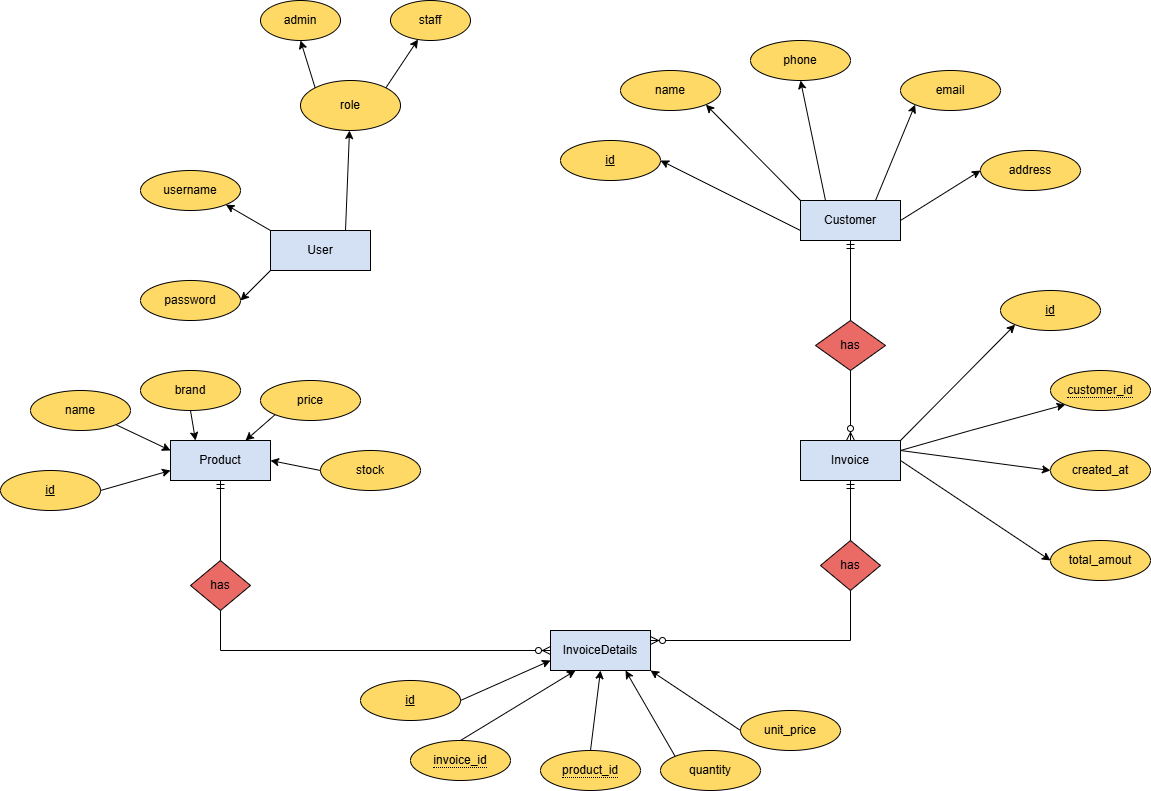

The diagram above was exported from draw.io. Its source (the exported page's mxGraphModel, read from the mxfile embedded in the PNG):
<mxGraphModel dx="2131" dy="1662" grid="1" gridSize="10" guides="1" tooltips="1" connect="1" arrows="1" fold="1" page="1" pageScale="1" pageWidth="850" pageHeight="1100" math="0" shadow="0">
  <root>
    <mxCell id="0" />
    <mxCell id="1" parent="0" />
    <mxCell id="a_FclK2gWN3WmjggqAaB-96" parent="1" style="whiteSpace=wrap;html=1;align=center;fillColor=#D4E1F5;" value="User" vertex="1">
      <mxGeometry height="40" width="100" x="220" y="60" as="geometry" />
    </mxCell>
    <mxCell id="a_FclK2gWN3WmjggqAaB-97" parent="1" style="ellipse;whiteSpace=wrap;html=1;align=center;fillColor=#FFD966;" value="username" vertex="1">
      <mxGeometry height="40" width="100" x="90" as="geometry" />
    </mxCell>
    <mxCell id="a_FclK2gWN3WmjggqAaB-98" parent="1" style="ellipse;whiteSpace=wrap;html=1;align=center;fillColor=#FFD966;" value="password" vertex="1">
      <mxGeometry height="40" width="100" x="90" y="110" as="geometry" />
    </mxCell>
    <mxCell id="a_FclK2gWN3WmjggqAaB-99" edge="1" parent="1" source="a_FclK2gWN3WmjggqAaB-96" style="endArrow=classic;html=1;rounded=0;entryX=1;entryY=1;entryDx=0;entryDy=0;exitX=0;exitY=0;exitDx=0;exitDy=0;" target="a_FclK2gWN3WmjggqAaB-97" value="">
      <mxGeometry height="50" relative="1" width="50" as="geometry">
        <mxPoint x="460" y="180" as="sourcePoint" />
        <mxPoint x="510" y="130" as="targetPoint" />
      </mxGeometry>
    </mxCell>
    <mxCell id="a_FclK2gWN3WmjggqAaB-100" edge="1" parent="1" source="a_FclK2gWN3WmjggqAaB-96" style="endArrow=classic;html=1;rounded=0;entryX=1;entryY=0.5;entryDx=0;entryDy=0;exitX=0;exitY=1;exitDx=0;exitDy=0;" target="a_FclK2gWN3WmjggqAaB-98" value="">
      <mxGeometry height="50" relative="1" width="50" as="geometry">
        <mxPoint x="254.64" y="165.86" as="sourcePoint" />
        <mxPoint x="209.64" y="139.86" as="targetPoint" />
      </mxGeometry>
    </mxCell>
    <mxCell id="a_FclK2gWN3WmjggqAaB-101" parent="1" style="whiteSpace=wrap;html=1;align=center;fillColor=#D4E1F5;" value="Customer" vertex="1">
      <mxGeometry height="40" width="100" x="750" y="30" as="geometry" />
    </mxCell>
    <mxCell id="a_FclK2gWN3WmjggqAaB-102" parent="1" style="ellipse;whiteSpace=wrap;html=1;align=center;fillColor=#FFD966;" value="&lt;u&gt;id&lt;/u&gt;" vertex="1">
      <mxGeometry height="40" width="100" x="510" y="-30" as="geometry" />
    </mxCell>
    <mxCell id="a_FclK2gWN3WmjggqAaB-103" parent="1" style="ellipse;whiteSpace=wrap;html=1;align=center;fillColor=#FFD966;" value="name" vertex="1">
      <mxGeometry height="40" width="100" x="570" y="-100" as="geometry" />
    </mxCell>
    <mxCell id="a_FclK2gWN3WmjggqAaB-104" parent="1" style="ellipse;whiteSpace=wrap;html=1;align=center;fillColor=#FFD966;" value="phone" vertex="1">
      <mxGeometry height="40" width="100" x="700" y="-130" as="geometry" />
    </mxCell>
    <mxCell id="a_FclK2gWN3WmjggqAaB-105" parent="1" style="ellipse;whiteSpace=wrap;html=1;align=center;fillColor=#FFD966;" value="email" vertex="1">
      <mxGeometry height="40" width="100" x="850" y="-100" as="geometry" />
    </mxCell>
    <mxCell id="a_FclK2gWN3WmjggqAaB-106" parent="1" style="ellipse;whiteSpace=wrap;html=1;align=center;fillColor=#FFD966;" value="address" vertex="1">
      <mxGeometry height="40" width="100" x="930" y="-20" as="geometry" />
    </mxCell>
    <mxCell id="a_FclK2gWN3WmjggqAaB-107" edge="1" parent="1" source="a_FclK2gWN3WmjggqAaB-101" style="endArrow=classic;html=1;rounded=0;exitX=0;exitY=0.75;exitDx=0;exitDy=0;entryX=1;entryY=0.5;entryDx=0;entryDy=0;" target="a_FclK2gWN3WmjggqAaB-102" value="">
      <mxGeometry height="50" relative="1" width="50" as="geometry">
        <mxPoint x="460" y="180" as="sourcePoint" />
        <mxPoint x="510" y="130" as="targetPoint" />
      </mxGeometry>
    </mxCell>
    <mxCell id="a_FclK2gWN3WmjggqAaB-108" edge="1" parent="1" source="a_FclK2gWN3WmjggqAaB-101" style="endArrow=classic;html=1;rounded=0;exitX=0;exitY=0;exitDx=0;exitDy=0;entryX=1;entryY=1;entryDx=0;entryDy=0;" target="a_FclK2gWN3WmjggqAaB-103" value="">
      <mxGeometry height="50" relative="1" width="50" as="geometry">
        <mxPoint x="580" y="50" as="sourcePoint" />
        <mxPoint x="540" y="40" as="targetPoint" />
      </mxGeometry>
    </mxCell>
    <mxCell id="a_FclK2gWN3WmjggqAaB-109" edge="1" parent="1" source="a_FclK2gWN3WmjggqAaB-101" style="endArrow=classic;html=1;rounded=0;exitX=0.25;exitY=0;exitDx=0;exitDy=0;entryX=0.5;entryY=1;entryDx=0;entryDy=0;" target="a_FclK2gWN3WmjggqAaB-104" value="">
      <mxGeometry height="50" relative="1" width="50" as="geometry">
        <mxPoint x="624.64" y="60" as="sourcePoint" />
        <mxPoint x="579.64" y="34" as="targetPoint" />
      </mxGeometry>
    </mxCell>
    <mxCell id="a_FclK2gWN3WmjggqAaB-110" edge="1" parent="1" source="a_FclK2gWN3WmjggqAaB-101" style="endArrow=classic;html=1;rounded=0;exitX=0.75;exitY=0;exitDx=0;exitDy=0;entryX=0;entryY=1;entryDx=0;entryDy=0;" target="a_FclK2gWN3WmjggqAaB-105" value="">
      <mxGeometry height="50" relative="1" width="50" as="geometry">
        <mxPoint x="655" y="70" as="sourcePoint" />
        <mxPoint x="650" y="10" as="targetPoint" />
      </mxGeometry>
    </mxCell>
    <mxCell id="a_FclK2gWN3WmjggqAaB-111" edge="1" parent="1" source="a_FclK2gWN3WmjggqAaB-101" style="endArrow=classic;html=1;rounded=0;exitX=1;exitY=0.5;exitDx=0;exitDy=0;entryX=0;entryY=0.5;entryDx=0;entryDy=0;" target="a_FclK2gWN3WmjggqAaB-106" value="">
      <mxGeometry height="50" relative="1" width="50" as="geometry">
        <mxPoint x="690" y="95.86" as="sourcePoint" />
        <mxPoint x="740" y="39.86" as="targetPoint" />
      </mxGeometry>
    </mxCell>
    <mxCell id="a_FclK2gWN3WmjggqAaB-112" parent="1" style="whiteSpace=wrap;html=1;align=center;fillColor=#D4E1F5;" value="Invoice" vertex="1">
      <mxGeometry height="40" width="100" x="750" y="270" as="geometry" />
    </mxCell>
    <mxCell id="a_FclK2gWN3WmjggqAaB-113" parent="1" style="ellipse;whiteSpace=wrap;html=1;align=center;fontStyle=4;fillColor=#FFD966;" value="id" vertex="1">
      <mxGeometry height="40" width="100" x="950" y="120" as="geometry" />
    </mxCell>
    <mxCell id="a_FclK2gWN3WmjggqAaB-115" parent="1" style="ellipse;whiteSpace=wrap;html=1;align=center;fillColor=#FFD966;" value="created_at" vertex="1">
      <mxGeometry height="40" width="100" x="1000" y="280" as="geometry" />
    </mxCell>
    <mxCell id="a_FclK2gWN3WmjggqAaB-116" parent="1" style="ellipse;whiteSpace=wrap;html=1;align=center;fillColor=#FFD966;" value="total_amout" vertex="1">
      <mxGeometry height="40" width="100" x="1000" y="370" as="geometry" />
    </mxCell>
    <mxCell id="a_FclK2gWN3WmjggqAaB-117" parent="1" style="ellipse;whiteSpace=wrap;html=1;align=center;fillColor=#FFD966;" value="&lt;span style=&quot;border-bottom: 1px dotted&quot;&gt;customer_id&lt;/span&gt;" vertex="1">
      <mxGeometry height="40" width="100" x="1000" y="200" as="geometry" />
    </mxCell>
    <mxCell id="a_FclK2gWN3WmjggqAaB-118" edge="1" parent="1" source="a_FclK2gWN3WmjggqAaB-112" style="endArrow=classic;html=1;rounded=0;exitX=1;exitY=0;exitDx=0;exitDy=0;entryX=0;entryY=1;entryDx=0;entryDy=0;" target="a_FclK2gWN3WmjggqAaB-113" value="">
      <mxGeometry height="50" relative="1" width="50" as="geometry">
        <mxPoint x="580" y="180" as="sourcePoint" />
        <mxPoint x="630" y="130" as="targetPoint" />
      </mxGeometry>
    </mxCell>
    <mxCell id="a_FclK2gWN3WmjggqAaB-119" edge="1" parent="1" source="a_FclK2gWN3WmjggqAaB-112" style="endArrow=classic;html=1;rounded=0;exitX=1;exitY=0.25;exitDx=0;exitDy=0;entryX=0;entryY=1;entryDx=0;entryDy=0;" target="a_FclK2gWN3WmjggqAaB-117" value="">
      <mxGeometry height="50" relative="1" width="50" as="geometry">
        <Array as="points">
          <mxPoint x="920" y="260" />
        </Array>
        <mxPoint x="580" y="180" as="sourcePoint" />
        <mxPoint x="630" y="130" as="targetPoint" />
      </mxGeometry>
    </mxCell>
    <mxCell id="a_FclK2gWN3WmjggqAaB-120" edge="1" parent="1" source="a_FclK2gWN3WmjggqAaB-112" style="endArrow=classic;html=1;rounded=0;exitX=1;exitY=0.25;exitDx=0;exitDy=0;entryX=0;entryY=0.5;entryDx=0;entryDy=0;" target="a_FclK2gWN3WmjggqAaB-115" value="">
      <mxGeometry height="50" relative="1" width="50" as="geometry">
        <mxPoint x="890" y="240" as="sourcePoint" />
        <mxPoint x="880" y="200" as="targetPoint" />
      </mxGeometry>
    </mxCell>
    <mxCell id="a_FclK2gWN3WmjggqAaB-121" edge="1" parent="1" source="a_FclK2gWN3WmjggqAaB-112" style="endArrow=classic;html=1;rounded=0;exitX=1;exitY=0.5;exitDx=0;exitDy=0;entryX=0;entryY=0.5;entryDx=0;entryDy=0;" target="a_FclK2gWN3WmjggqAaB-116" value="">
      <mxGeometry height="50" relative="1" width="50" as="geometry">
        <mxPoint x="880" y="290" as="sourcePoint" />
        <mxPoint x="950" y="250" as="targetPoint" />
      </mxGeometry>
    </mxCell>
    <mxCell id="a_FclK2gWN3WmjggqAaB-122" parent="1" style="whiteSpace=wrap;html=1;align=center;fillColor=#D4E1F5;" value="Product" vertex="1">
      <mxGeometry height="40" width="100" x="120" y="270" as="geometry" />
    </mxCell>
    <mxCell id="a_FclK2gWN3WmjggqAaB-123" parent="1" style="ellipse;whiteSpace=wrap;html=1;align=center;fontStyle=4;fillColor=#FFD966;" value="id" vertex="1">
      <mxGeometry height="40" width="100" x="-50" y="300" as="geometry" />
    </mxCell>
    <mxCell id="a_FclK2gWN3WmjggqAaB-124" parent="1" style="ellipse;whiteSpace=wrap;html=1;align=center;fillColor=#FFD966;" value="name" vertex="1">
      <mxGeometry height="40" width="100" x="-20" y="220" as="geometry" />
    </mxCell>
    <mxCell id="a_FclK2gWN3WmjggqAaB-125" parent="1" style="ellipse;whiteSpace=wrap;html=1;align=center;fillColor=#FFD966;" value="brand" vertex="1">
      <mxGeometry height="40" width="100" x="90" y="200" as="geometry" />
    </mxCell>
    <mxCell id="a_FclK2gWN3WmjggqAaB-126" parent="1" style="ellipse;whiteSpace=wrap;html=1;align=center;fillColor=#FFD966;" value="price" vertex="1">
      <mxGeometry height="40" width="100" x="210" y="210" as="geometry" />
    </mxCell>
    <mxCell id="a_FclK2gWN3WmjggqAaB-127" parent="1" style="ellipse;whiteSpace=wrap;html=1;align=center;fillColor=#FFD966;" value="stock" vertex="1">
      <mxGeometry height="40" width="100" x="270" y="280" as="geometry" />
    </mxCell>
    <mxCell id="a_FclK2gWN3WmjggqAaB-129" edge="1" parent="1" source="a_FclK2gWN3WmjggqAaB-123" style="endArrow=classic;html=1;rounded=0;exitX=1;exitY=0.5;exitDx=0;exitDy=0;entryX=0;entryY=0.75;entryDx=0;entryDy=0;" target="a_FclK2gWN3WmjggqAaB-122" value="">
      <mxGeometry height="50" relative="1" width="50" as="geometry">
        <mxPoint x="520" y="290" as="sourcePoint" />
        <mxPoint x="570" y="240" as="targetPoint" />
      </mxGeometry>
    </mxCell>
    <mxCell id="a_FclK2gWN3WmjggqAaB-130" edge="1" parent="1" source="a_FclK2gWN3WmjggqAaB-124" style="endArrow=classic;html=1;rounded=0;exitX=1;exitY=1;exitDx=0;exitDy=0;entryX=0;entryY=0.25;entryDx=0;entryDy=0;" target="a_FclK2gWN3WmjggqAaB-122" value="">
      <mxGeometry height="50" relative="1" width="50" as="geometry">
        <mxPoint x="50" y="290" as="sourcePoint" />
        <mxPoint x="120" y="270" as="targetPoint" />
      </mxGeometry>
    </mxCell>
    <mxCell id="a_FclK2gWN3WmjggqAaB-131" edge="1" parent="1" source="a_FclK2gWN3WmjggqAaB-125" style="endArrow=classic;html=1;rounded=0;exitX=0.5;exitY=1;exitDx=0;exitDy=0;entryX=0.25;entryY=0;entryDx=0;entryDy=0;" target="a_FclK2gWN3WmjggqAaB-122" value="">
      <mxGeometry height="50" relative="1" width="50" as="geometry">
        <mxPoint x="79.64" y="234" as="sourcePoint" />
        <mxPoint x="134.64" y="260" as="targetPoint" />
      </mxGeometry>
    </mxCell>
    <mxCell id="a_FclK2gWN3WmjggqAaB-132" edge="1" parent="1" source="a_FclK2gWN3WmjggqAaB-126" style="endArrow=classic;html=1;rounded=0;exitX=0;exitY=1;exitDx=0;exitDy=0;entryX=0.75;entryY=0;entryDx=0;entryDy=0;" target="a_FclK2gWN3WmjggqAaB-122" value="">
      <mxGeometry height="50" relative="1" width="50" as="geometry">
        <mxPoint x="179.64" y="234" as="sourcePoint" />
        <mxPoint x="234.64" y="260" as="targetPoint" />
      </mxGeometry>
    </mxCell>
    <mxCell id="a_FclK2gWN3WmjggqAaB-133" edge="1" parent="1" source="a_FclK2gWN3WmjggqAaB-127" style="endArrow=classic;html=1;rounded=0;exitX=0;exitY=0.5;exitDx=0;exitDy=0;entryX=1;entryY=0.5;entryDx=0;entryDy=0;" target="a_FclK2gWN3WmjggqAaB-122" value="">
      <mxGeometry height="50" relative="1" width="50" as="geometry">
        <mxPoint x="232.32" y="329.86" as="sourcePoint" />
        <mxPoint x="287.32" y="355.86" as="targetPoint" />
      </mxGeometry>
    </mxCell>
    <mxCell id="a_FclK2gWN3WmjggqAaB-134" parent="1" style="shape=rhombus;perimeter=rhombusPerimeter;whiteSpace=wrap;html=1;align=center;fillColor=#EA6B66;" value="has" vertex="1">
      <mxGeometry height="50" width="70" x="765" y="150" as="geometry" />
    </mxCell>
    <mxCell id="a_FclK2gWN3WmjggqAaB-137" edge="1" parent="1" source="a_FclK2gWN3WmjggqAaB-134" style="fontSize=12;html=1;endArrow=ERmandOne;rounded=0;entryX=0.5;entryY=1;entryDx=0;entryDy=0;exitX=0.5;exitY=0;exitDx=0;exitDy=0;" target="a_FclK2gWN3WmjggqAaB-101" value="">
      <mxGeometry height="100" relative="1" width="100" as="geometry">
        <mxPoint x="620" y="420" as="sourcePoint" />
        <mxPoint x="720" y="320" as="targetPoint" />
      </mxGeometry>
    </mxCell>
    <mxCell id="a_FclK2gWN3WmjggqAaB-138" edge="1" parent="1" source="a_FclK2gWN3WmjggqAaB-134" style="fontSize=12;html=1;endArrow=ERzeroToMany;endFill=1;rounded=0;entryX=0.5;entryY=0;entryDx=0;entryDy=0;exitX=0.5;exitY=1;exitDx=0;exitDy=0;" target="a_FclK2gWN3WmjggqAaB-112" value="">
      <mxGeometry height="100" relative="1" width="100" as="geometry">
        <mxPoint x="500" y="310" as="sourcePoint" />
        <mxPoint x="600" y="210" as="targetPoint" />
      </mxGeometry>
    </mxCell>
    <mxCell id="a_FclK2gWN3WmjggqAaB-139" parent="1" style="whiteSpace=wrap;html=1;align=center;fillColor=#D4E1F5;" value="InvoiceDetails" vertex="1">
      <mxGeometry height="40" width="100" x="500" y="460" as="geometry" />
    </mxCell>
    <mxCell id="a_FclK2gWN3WmjggqAaB-140" parent="1" style="ellipse;whiteSpace=wrap;html=1;align=center;fontStyle=4;fillColor=#FFD966;" value="id" vertex="1">
      <mxGeometry height="40" width="100" x="310" y="510" as="geometry" />
    </mxCell>
    <mxCell id="a_FclK2gWN3WmjggqAaB-141" parent="1" style="ellipse;whiteSpace=wrap;html=1;align=center;fillColor=#FFD966;" value="&lt;span style=&quot;border-bottom: 1px dotted&quot;&gt;product_id&lt;/span&gt;" vertex="1">
      <mxGeometry height="40" width="100" x="490" y="580" as="geometry" />
    </mxCell>
    <mxCell id="a_FclK2gWN3WmjggqAaB-142" parent="1" style="ellipse;whiteSpace=wrap;html=1;align=center;fillColor=#FFD966;" value="&lt;span style=&quot;border-bottom: 1px dotted&quot;&gt;invoice_id&lt;/span&gt;" vertex="1">
      <mxGeometry height="40" width="100" x="360" y="570" as="geometry" />
    </mxCell>
    <mxCell id="a_FclK2gWN3WmjggqAaB-143" parent="1" style="ellipse;whiteSpace=wrap;html=1;align=center;fillColor=#FFD966;" value="unit_price" vertex="1">
      <mxGeometry height="40" width="100" x="690" y="540" as="geometry" />
    </mxCell>
    <mxCell id="a_FclK2gWN3WmjggqAaB-144" parent="1" style="ellipse;whiteSpace=wrap;html=1;align=center;fillColor=#FFD966;" value="quantity" vertex="1">
      <mxGeometry height="40" width="100" x="610" y="580" as="geometry" />
    </mxCell>
    <mxCell id="a_FclK2gWN3WmjggqAaB-145" edge="1" parent="1" source="a_FclK2gWN3WmjggqAaB-140" style="endArrow=classic;html=1;rounded=0;exitX=1;exitY=0.5;exitDx=0;exitDy=0;entryX=0;entryY=0.75;entryDx=0;entryDy=0;" target="a_FclK2gWN3WmjggqAaB-139" value="">
      <mxGeometry height="50" relative="1" width="50" as="geometry">
        <mxPoint x="520" y="420" as="sourcePoint" />
        <mxPoint x="570" y="370" as="targetPoint" />
      </mxGeometry>
    </mxCell>
    <mxCell id="a_FclK2gWN3WmjggqAaB-146" edge="1" parent="1" source="a_FclK2gWN3WmjggqAaB-142" style="endArrow=classic;html=1;rounded=0;exitX=0.5;exitY=0;exitDx=0;exitDy=0;entryX=0.25;entryY=1;entryDx=0;entryDy=0;" target="a_FclK2gWN3WmjggqAaB-139" value="">
      <mxGeometry height="50" relative="1" width="50" as="geometry">
        <mxPoint x="500" y="540" as="sourcePoint" />
        <mxPoint x="590" y="500" as="targetPoint" />
      </mxGeometry>
    </mxCell>
    <mxCell id="a_FclK2gWN3WmjggqAaB-147" edge="1" parent="1" source="a_FclK2gWN3WmjggqAaB-141" style="endArrow=classic;html=1;rounded=0;exitX=0.5;exitY=0;exitDx=0;exitDy=0;entryX=0.5;entryY=1;entryDx=0;entryDy=0;" target="a_FclK2gWN3WmjggqAaB-139" value="">
      <mxGeometry height="50" relative="1" width="50" as="geometry">
        <mxPoint x="525" y="560" as="sourcePoint" />
        <mxPoint x="575" y="510" as="targetPoint" />
      </mxGeometry>
    </mxCell>
    <mxCell id="a_FclK2gWN3WmjggqAaB-148" edge="1" parent="1" source="a_FclK2gWN3WmjggqAaB-144" style="endArrow=classic;html=1;rounded=0;exitX=0;exitY=0;exitDx=0;exitDy=0;entryX=0.75;entryY=1;entryDx=0;entryDy=0;" target="a_FclK2gWN3WmjggqAaB-139" value="">
      <mxGeometry height="50" relative="1" width="50" as="geometry">
        <mxPoint x="645" y="560" as="sourcePoint" />
        <mxPoint x="595" y="500" as="targetPoint" />
      </mxGeometry>
    </mxCell>
    <mxCell id="a_FclK2gWN3WmjggqAaB-149" edge="1" parent="1" source="a_FclK2gWN3WmjggqAaB-143" style="endArrow=classic;html=1;rounded=0;exitX=0;exitY=0.5;exitDx=0;exitDy=0;entryX=1;entryY=1;entryDx=0;entryDy=0;" target="a_FclK2gWN3WmjggqAaB-139" value="">
      <mxGeometry height="50" relative="1" width="50" as="geometry">
        <mxPoint x="690" y="520.14" as="sourcePoint" />
        <mxPoint x="610" y="474.14" as="targetPoint" />
      </mxGeometry>
    </mxCell>
    <mxCell id="a_FclK2gWN3WmjggqAaB-150" parent="1" style="shape=rhombus;perimeter=rhombusPerimeter;whiteSpace=wrap;html=1;align=center;fillColor=#EA6B66;" value="has" vertex="1">
      <mxGeometry height="50" width="60" x="770" y="370" as="geometry" />
    </mxCell>
    <mxCell id="a_FclK2gWN3WmjggqAaB-151" parent="1" style="shape=rhombus;perimeter=rhombusPerimeter;whiteSpace=wrap;html=1;align=center;fillColor=#EA6B66;" value="has" vertex="1">
      <mxGeometry height="50" width="60" x="140" y="390" as="geometry" />
    </mxCell>
    <mxCell id="a_FclK2gWN3WmjggqAaB-152" edge="1" parent="1" source="a_FclK2gWN3WmjggqAaB-151" style="fontSize=12;html=1;endArrow=ERzeroToMany;endFill=1;rounded=0;exitX=0.5;exitY=1;exitDx=0;exitDy=0;entryX=0;entryY=0.5;entryDx=0;entryDy=0;" target="a_FclK2gWN3WmjggqAaB-139" value="">
      <mxGeometry height="100" relative="1" width="100" as="geometry">
        <Array as="points">
          <mxPoint x="170" y="480" />
        </Array>
        <mxPoint x="100" y="600" as="sourcePoint" />
        <mxPoint x="200" y="500" as="targetPoint" />
      </mxGeometry>
    </mxCell>
    <mxCell id="a_FclK2gWN3WmjggqAaB-153" edge="1" parent="1" source="a_FclK2gWN3WmjggqAaB-150" style="fontSize=12;html=1;endArrow=ERzeroToMany;endFill=1;rounded=0;entryX=1;entryY=0.25;entryDx=0;entryDy=0;exitX=0.5;exitY=1;exitDx=0;exitDy=0;" target="a_FclK2gWN3WmjggqAaB-139" value="">
      <mxGeometry height="100" relative="1" width="100" as="geometry">
        <Array as="points">
          <mxPoint x="800" y="470" />
        </Array>
        <mxPoint x="810" y="560" as="sourcePoint" />
        <mxPoint x="910" y="460" as="targetPoint" />
      </mxGeometry>
    </mxCell>
    <mxCell id="a_FclK2gWN3WmjggqAaB-154" edge="1" parent="1" source="a_FclK2gWN3WmjggqAaB-151" style="fontSize=12;html=1;endArrow=ERmandOne;rounded=0;entryX=0.5;entryY=1;entryDx=0;entryDy=0;exitX=0.5;exitY=0;exitDx=0;exitDy=0;" target="a_FclK2gWN3WmjggqAaB-122" value="">
      <mxGeometry height="100" relative="1" width="100" as="geometry">
        <mxPoint x="290" y="450" as="sourcePoint" />
        <mxPoint x="290" y="370" as="targetPoint" />
      </mxGeometry>
    </mxCell>
    <mxCell id="a_FclK2gWN3WmjggqAaB-155" edge="1" parent="1" source="a_FclK2gWN3WmjggqAaB-150" style="fontSize=12;html=1;endArrow=ERmandOne;rounded=0;entryX=0.5;entryY=1;entryDx=0;entryDy=0;exitX=0.5;exitY=0;exitDx=0;exitDy=0;" target="a_FclK2gWN3WmjggqAaB-112" value="">
      <mxGeometry height="100" relative="1" width="100" as="geometry">
        <mxPoint x="840" y="400" as="sourcePoint" />
        <mxPoint x="840" y="320" as="targetPoint" />
      </mxGeometry>
    </mxCell>
    <mxCell id="GMe7Zb2Ao1xTgmjIcKcQ-1" edge="1" parent="1" source="a_FclK2gWN3WmjggqAaB-96" style="endArrow=classic;html=1;rounded=0;exitX=0.75;exitY=0;exitDx=0;exitDy=0;" target="GMe7Zb2Ao1xTgmjIcKcQ-2" value="">
      <mxGeometry height="50" relative="1" width="50" as="geometry">
        <mxPoint x="310" y="220" as="sourcePoint" />
        <mxPoint x="290" y="-10" as="targetPoint" />
      </mxGeometry>
    </mxCell>
    <mxCell id="GMe7Zb2Ao1xTgmjIcKcQ-2" parent="1" style="ellipse;whiteSpace=wrap;html=1;fillColor=#FFD966;" value="role" vertex="1">
      <mxGeometry height="50" width="100" x="250" y="-90" as="geometry" />
    </mxCell>
    <mxCell id="GMe7Zb2Ao1xTgmjIcKcQ-4" edge="1" parent="1" source="GMe7Zb2Ao1xTgmjIcKcQ-2" style="endArrow=classic;html=1;rounded=0;exitX=0;exitY=0;exitDx=0;exitDy=0;entryX=0.5;entryY=1;entryDx=0;entryDy=0;" target="GMe7Zb2Ao1xTgmjIcKcQ-7" value="">
      <mxGeometry height="50" relative="1" width="50" as="geometry">
        <mxPoint x="400" y="-60" as="sourcePoint" />
        <mxPoint x="250" y="-130" as="targetPoint" />
      </mxGeometry>
    </mxCell>
    <mxCell id="GMe7Zb2Ao1xTgmjIcKcQ-5" edge="1" parent="1" source="GMe7Zb2Ao1xTgmjIcKcQ-2" style="endArrow=classic;html=1;rounded=0;exitX=1;exitY=0;exitDx=0;exitDy=0;" target="GMe7Zb2Ao1xTgmjIcKcQ-6" value="">
      <mxGeometry height="50" relative="1" width="50" as="geometry">
        <mxPoint x="360.36" y="-113" as="sourcePoint" />
        <mxPoint x="350" y="-130" as="targetPoint" />
      </mxGeometry>
    </mxCell>
    <mxCell id="GMe7Zb2Ao1xTgmjIcKcQ-6" parent="1" style="ellipse;whiteSpace=wrap;html=1;fillColor=#FFD966;" value="staff" vertex="1">
      <mxGeometry height="40" width="80" x="340" y="-170" as="geometry" />
    </mxCell>
    <mxCell id="GMe7Zb2Ao1xTgmjIcKcQ-7" parent="1" style="ellipse;whiteSpace=wrap;html=1;fillColor=#FFD966;" value="admin" vertex="1">
      <mxGeometry height="40" width="80" x="210" y="-170" as="geometry" />
    </mxCell>
  </root>
</mxGraphModel>